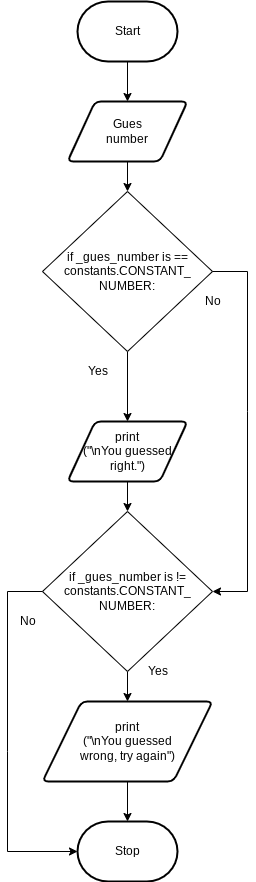

The diagram above was exported from draw.io. Its source (the exported page's mxGraphModel, read from the mxfile embedded in the PNG):
<mxGraphModel dx="1074" dy="711" grid="1" gridSize="10" guides="1" tooltips="1" connect="1" arrows="1" fold="1" page="1" pageScale="1" pageWidth="827" pageHeight="1169" math="0" shadow="0">
  <root>
    <mxCell id="0" />
    <mxCell id="1" parent="0" />
    <mxCell id="3" style="edgeStyle=none;html=1;entryX=0.5;entryY=0;entryDx=0;entryDy=0;" parent="1" source="2" target="20" edge="1">
      <mxGeometry relative="1" as="geometry">
        <mxPoint x="220" y="220" as="targetPoint" />
      </mxGeometry>
    </mxCell>
    <mxCell id="2" value="Start" style="strokeWidth=2;html=1;shape=mxgraph.flowchart.terminator;whiteSpace=wrap;" parent="1" vertex="1">
      <mxGeometry x="250" y="30" width="100" height="60" as="geometry" />
    </mxCell>
    <mxCell id="6" style="edgeStyle=none;html=1;exitX=0.5;exitY=1;exitDx=0;exitDy=0;entryX=0.5;entryY=0;entryDx=0;entryDy=0;" parent="1" source="20" target="21" edge="1">
      <mxGeometry relative="1" as="geometry">
        <mxPoint x="300" y="310" as="sourcePoint" />
        <mxPoint x="300" y="220" as="targetPoint" />
      </mxGeometry>
    </mxCell>
    <mxCell id="8" style="edgeStyle=none;html=1;entryX=0.5;entryY=0;entryDx=0;entryDy=0;exitX=0.5;exitY=1;exitDx=0;exitDy=0;" parent="1" source="21" target="17" edge="1">
      <mxGeometry relative="1" as="geometry">
        <mxPoint x="300" y="440" as="targetPoint" />
        <mxPoint x="300" y="480" as="sourcePoint" />
      </mxGeometry>
    </mxCell>
    <mxCell id="19" style="edgeStyle=none;html=1;entryX=0.5;entryY=0;entryDx=0;entryDy=0;" parent="1" source="17" target="25" edge="1">
      <mxGeometry relative="1" as="geometry">
        <mxPoint x="315" y="620" as="targetPoint" />
      </mxGeometry>
    </mxCell>
    <mxCell id="17" value="print&lt;br&gt;(&quot;\nYou guessed right.&quot;)" style="shape=parallelogram;html=1;strokeWidth=2;perimeter=parallelogramPerimeter;whiteSpace=wrap;rounded=1;arcSize=12;size=0.23;" parent="1" vertex="1">
      <mxGeometry x="240" y="450" width="120" height="60" as="geometry" />
    </mxCell>
    <mxCell id="20" value="Gues&lt;br&gt;number" style="shape=parallelogram;html=1;strokeWidth=2;perimeter=parallelogramPerimeter;whiteSpace=wrap;rounded=1;arcSize=12;size=0.23;" parent="1" vertex="1">
      <mxGeometry x="240" y="130" width="120" height="60" as="geometry" />
    </mxCell>
    <mxCell id="21" value="if _gues_number is ==&lt;br&gt;constants.CONSTANT_&lt;br&gt;NUMBER:" style="rhombus;whiteSpace=wrap;html=1;" vertex="1" parent="1">
      <mxGeometry x="215" y="220" width="170" height="160" as="geometry" />
    </mxCell>
    <mxCell id="22" value="Yes" style="text;html=1;align=center;verticalAlign=middle;resizable=0;points=[];autosize=1;strokeColor=none;fillColor=none;" vertex="1" parent="1">
      <mxGeometry x="250" y="390" width="40" height="20" as="geometry" />
    </mxCell>
    <mxCell id="23" value="No" style="text;html=1;align=center;verticalAlign=middle;resizable=0;points=[];autosize=1;strokeColor=none;fillColor=none;" vertex="1" parent="1">
      <mxGeometry x="370" y="320" width="30" height="20" as="geometry" />
    </mxCell>
    <mxCell id="24" style="edgeStyle=none;html=1;exitX=1;exitY=0.5;exitDx=0;exitDy=0;entryX=1;entryY=0.5;entryDx=0;entryDy=0;rounded=0;" edge="1" parent="1" source="21" target="25">
      <mxGeometry relative="1" as="geometry">
        <mxPoint x="360" y="570" as="targetPoint" />
        <mxPoint x="470" y="320" as="sourcePoint" />
        <Array as="points">
          <mxPoint x="420" y="300" />
          <mxPoint x="420" y="440" />
          <mxPoint x="420" y="620" />
        </Array>
      </mxGeometry>
    </mxCell>
    <mxCell id="27" style="edgeStyle=none;rounded=0;html=1;entryX=0.5;entryY=0;entryDx=0;entryDy=0;" edge="1" parent="1" source="25" target="29">
      <mxGeometry relative="1" as="geometry">
        <mxPoint x="300" y="760" as="targetPoint" />
      </mxGeometry>
    </mxCell>
    <mxCell id="25" value="if _gues_number is !=&lt;br&gt;constants.CONSTANT_&lt;br&gt;NUMBER:" style="rhombus;whiteSpace=wrap;html=1;" vertex="1" parent="1">
      <mxGeometry x="215" y="540" width="170" height="160" as="geometry" />
    </mxCell>
    <mxCell id="26" value="Stop" style="strokeWidth=2;html=1;shape=mxgraph.flowchart.terminator;whiteSpace=wrap;" vertex="1" parent="1">
      <mxGeometry x="250" y="850" width="100" height="60" as="geometry" />
    </mxCell>
    <mxCell id="30" style="edgeStyle=none;rounded=0;html=1;" edge="1" parent="1" source="29" target="26">
      <mxGeometry relative="1" as="geometry" />
    </mxCell>
    <mxCell id="29" value="print&lt;br&gt;(&quot;\nYou guessed &lt;br&gt;wrong, try again&quot;)" style="shape=parallelogram;html=1;strokeWidth=2;perimeter=parallelogramPerimeter;whiteSpace=wrap;rounded=1;arcSize=12;size=0.23;" vertex="1" parent="1">
      <mxGeometry x="215" y="730" width="170" height="80" as="geometry" />
    </mxCell>
    <mxCell id="32" style="edgeStyle=none;html=1;exitX=0;exitY=0.5;exitDx=0;exitDy=0;rounded=0;entryX=0;entryY=0.5;entryDx=0;entryDy=0;entryPerimeter=0;" edge="1" parent="1" source="25" target="26">
      <mxGeometry relative="1" as="geometry">
        <mxPoint x="240" y="880" as="targetPoint" />
        <mxPoint x="130" y="710" as="sourcePoint" />
        <Array as="points">
          <mxPoint x="180" y="620" />
          <mxPoint x="180" y="780" />
          <mxPoint x="180" y="880" />
        </Array>
      </mxGeometry>
    </mxCell>
    <mxCell id="33" value="No" style="text;html=1;align=center;verticalAlign=middle;resizable=0;points=[];autosize=1;strokeColor=none;fillColor=none;" vertex="1" parent="1">
      <mxGeometry x="185" y="640" width="30" height="20" as="geometry" />
    </mxCell>
    <mxCell id="34" value="Yes" style="text;html=1;align=center;verticalAlign=middle;resizable=0;points=[];autosize=1;strokeColor=none;fillColor=none;" vertex="1" parent="1">
      <mxGeometry x="310" y="690" width="40" height="20" as="geometry" />
    </mxCell>
  </root>
</mxGraphModel>